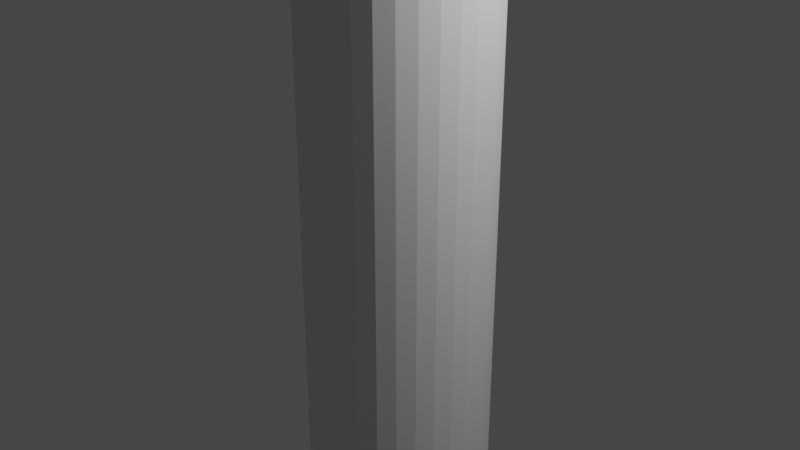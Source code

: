 # Source: bone_tutorial_yonaoshi.blend  (saved by Blender 3.6.13; exported with 4.5.12 LTS)
import bpy
from mathutils import Matrix  # noqa: F401  (used for matrix-valued properties, if any)

bpy.ops.wm.read_factory_settings(use_empty=True)
scene = bpy.context.scene
scene.name = 'Scene'

# ---- collections
col_collection = bpy.data.collections.new('Collection'); scene.collection.children.link(col_collection)

# ---- world
world_world = bpy.data.worlds.new('World'); scene.world = world_world
world_world.use_nodes = True; world_world.node_tree.nodes.clear()
_N = world_world.node_tree.nodes; _L = world_world.node_tree.links
n0 = _N.new('ShaderNodeOutputWorld'); n0.name = 'World Output'; n0.location = (300, 300)
n1 = _N.new('ShaderNodeBackground'); n1.name = 'Background'; n1.location = (10, 300)
n1.inputs[0].default_value = (0.05088, 0.05088, 0.05088, 1.0)
_L.new(n1.outputs[0], n0.inputs[0])
n0.is_active_output = True
world_world.color = (0.05088, 0.05088, 0.05088)
world_world.use_sun_shadow = False
world_world.sun_shadow_jitter_overblur = 0.0

# ---- cameras
cam_camera = bpy.data.cameras.new('Camera')
cam_camera.clip_end = 100.0
cam_camera.ortho_scale = 7.314

# ---- lights
light_light = bpy.data.lights.new('Light', 'POINT')
light_light.transmission_factor = 0.0
light_light.energy = 1000.0
light_light.shadow_soft_size = 0.1
light_light.shadow_maximum_resolution = 0.006
light_light.use_absolute_resolution = True

# ---- meshes
me_cylinder = bpy.data.meshes.new('Cylinder')
me_cylinder.from_pydata([(0.0, 1.0, -1.0), (0.0, 1.0, 1.0), (0.1951, 0.9808, -1.0), (0.1951, 0.9808, 1.0), (0.3827, 0.9239, -1.0), (0.3827, 0.9239, 1.0), (0.5556, 0.8315, -1.0), (0.5556, 0.8315, 1.0), (0.7071, 0.7071, -1.0), (0.7071, 0.7071, 1.0), (0.8315, 0.5556, -1.0), (0.8315, 0.5556, 1.0), (0.9239, 0.3827, -1.0), (0.9239, 0.3827, 1.0), (0.9808, 0.1951, -1.0), (0.9808, 0.1951, 1.0), (1.0, 0.0, -1.0), (1.0, 0.0, 1.0), (0.9808, -0.1951, -1.0), (0.9808, -0.1951, 1.0), (0.9239, -0.3827, -1.0), (0.9239, -0.3827, 1.0), (0.8315, -0.5556, -1.0), (0.8315, -0.5556, 1.0), (0.7071, -0.7071, -1.0), (0.7071, -0.7071, 1.0), (0.5556, -0.8315, -1.0), (0.5556, -0.8315, 1.0), (0.3827, -0.9239, -1.0), (0.3827, -0.9239, 1.0), (0.1951, -0.9808, -1.0), (0.1951, -0.9808, 1.0), (0.0, -1.0, -1.0), (0.0, -1.0, 1.0), (-0.1951, -0.9808, -1.0), (-0.1951, -0.9808, 1.0), (-0.3827, -0.9239, -1.0), (-0.3827, -0.9239, 1.0), (-0.5556, -0.8315, -1.0), (-0.5556, -0.8315, 1.0), (-0.7071, -0.7071, -1.0), (-0.7071, -0.7071, 1.0), (-0.8315, -0.5556, -1.0), (-0.8315, -0.5556, 1.0), (-0.9239, -0.3827, -1.0), (-0.9239, -0.3827, 1.0), (-0.9808, -0.1951, -1.0), (-0.9808, -0.1951, 1.0), (-1.0, 0.0, -1.0), (-1.0, 0.0, 1.0), (-0.9808, 0.1951, -1.0), (-0.9808, 0.1951, 1.0), (-0.9239, 0.3827, -1.0), (-0.9239, 0.3827, 1.0), (-0.8315, 0.5556, -1.0), (-0.8315, 0.5556, 1.0), (-0.7071, 0.7071, -1.0), (-0.7071, 0.7071, 1.0), (-0.5556, 0.8315, -1.0), (-0.5556, 0.8315, 1.0), (-0.3827, 0.9239, -1.0), (-0.3827, 0.9239, 1.0), (-0.1951, 0.9808, -1.0), (-0.1951, 0.9808, 1.0), (0.0, 1.0, -0.8182), (0.0, 1.0, -0.6364), (0.0, 1.0, -0.4545), (0.0, 1.0, -0.2727), (0.0, 1.0, -0.09091), (0.0, 1.0, 0.09091), (0.0, 1.0, 0.2727), (0.0, 1.0, 0.4545), (0.0, 1.0, 0.6364), (0.0, 1.0, 0.8182), (0.1951, 0.9808, 0.8182), (0.1951, 0.9808, 0.6364), (0.1951, 0.9808, 0.4545), (0.1951, 0.9808, 0.2727), (0.1951, 0.9808, 0.09091), (0.1951, 0.9808, -0.09091), (0.1951, 0.9808, -0.2727), (0.1951, 0.9808, -0.4545), (0.1951, 0.9808, -0.6364), (0.1951, 0.9808, -0.8182), (0.3827, 0.9239, 0.8182), (0.3827, 0.9239, 0.6364), (0.3827, 0.9239, 0.4545), (0.3827, 0.9239, 0.2727), (0.3827, 0.9239, 0.09091), (0.3827, 0.9239, -0.09091), (0.3827, 0.9239, -0.2727), (0.3827, 0.9239, -0.4545), (0.3827, 0.9239, -0.6364), (0.3827, 0.9239, -0.8182), (0.5556, 0.8315, 0.8182), (0.5556, 0.8315, 0.6364), (0.5556, 0.8315, 0.4545), (0.5556, 0.8315, 0.2727), (0.5556, 0.8315, 0.09091), (0.5556, 0.8315, -0.09091), (0.5556, 0.8315, -0.2727), (0.5556, 0.8315, -0.4545), (0.5556, 0.8315, -0.6364), (0.5556, 0.8315, -0.8182), (0.7071, 0.7071, 0.8182), (0.7071, 0.7071, 0.6364), (0.7071, 0.7071, 0.4545), (0.7071, 0.7071, 0.2727), (0.7071, 0.7071, 0.09091), (0.7071, 0.7071, -0.09091), (0.7071, 0.7071, -0.2727), (0.7071, 0.7071, -0.4545), (0.7071, 0.7071, -0.6364), (0.7071, 0.7071, -0.8182), (0.8315, 0.5556, 0.8182), (0.8315, 0.5556, 0.6364), (0.8315, 0.5556, 0.4545), (0.8315, 0.5556, 0.2727), (0.8315, 0.5556, 0.09091), (0.8315, 0.5556, -0.09091), (0.8315, 0.5556, -0.2727), (0.8315, 0.5556, -0.4545), (0.8315, 0.5556, -0.6364), (0.8315, 0.5556, -0.8182), (0.9239, 0.3827, 0.8182), (0.9239, 0.3827, 0.6364), (0.9239, 0.3827, 0.4545), (0.9239, 0.3827, 0.2727), (0.9239, 0.3827, 0.09091), (0.9239, 0.3827, -0.09091), (0.9239, 0.3827, -0.2727), (0.9239, 0.3827, -0.4545), (0.9239, 0.3827, -0.6364), (0.9239, 0.3827, -0.8182), (0.9808, 0.1951, 0.8182), (0.9808, 0.1951, 0.6364), (0.9808, 0.1951, 0.4545), (0.9808, 0.1951, 0.2727), (0.9808, 0.1951, 0.09091), (0.9808, 0.1951, -0.09091), (0.9808, 0.1951, -0.2727), (0.9808, 0.1951, -0.4545), (0.9808, 0.1951, -0.6364), (0.9808, 0.1951, -0.8182), (1.0, 0.0, 0.8182), (1.0, 0.0, 0.6364), (1.0, 0.0, 0.4545), (1.0, 0.0, 0.2727), (1.0, 0.0, 0.09091), (1.0, 0.0, -0.09091), (1.0, 0.0, -0.2727), (1.0, 0.0, -0.4545), (1.0, 0.0, -0.6364), (1.0, 0.0, -0.8182), (0.9808, -0.1951, 0.8182), (0.9808, -0.1951, 0.6364), (0.9808, -0.1951, 0.4545), (0.9808, -0.1951, 0.2727), (0.9808, -0.1951, 0.09091), (0.9808, -0.1951, -0.09091), (0.9808, -0.1951, -0.2727), (0.9808, -0.1951, -0.4545), (0.9808, -0.1951, -0.6364), (0.9808, -0.1951, -0.8182), (0.9239, -0.3827, 0.8182), (0.9239, -0.3827, 0.6364), (0.9239, -0.3827, 0.4545), (0.9239, -0.3827, 0.2727), (0.9239, -0.3827, 0.09091), (0.9239, -0.3827, -0.09091), (0.9239, -0.3827, -0.2727), (0.9239, -0.3827, -0.4545), (0.9239, -0.3827, -0.6364), (0.9239, -0.3827, -0.8182), (0.8315, -0.5556, 0.8182), (0.8315, -0.5556, 0.6364), (0.8315, -0.5556, 0.4545), (0.8315, -0.5556, 0.2727), (0.8315, -0.5556, 0.09091), (0.8315, -0.5556, -0.09091), (0.8315, -0.5556, -0.2727), (0.8315, -0.5556, -0.4545), (0.8315, -0.5556, -0.6364), (0.8315, -0.5556, -0.8182), (0.7071, -0.7071, 0.8182), (0.7071, -0.7071, 0.6364), (0.7071, -0.7071, 0.4545), (0.7071, -0.7071, 0.2727), (0.7071, -0.7071, 0.09091), (0.7071, -0.7071, -0.09091), (0.7071, -0.7071, -0.2727), (0.7071, -0.7071, -0.4545), (0.7071, -0.7071, -0.6364), (0.7071, -0.7071, -0.8182), (0.5556, -0.8315, 0.8182), (0.5556, -0.8315, 0.6364), (0.5556, -0.8315, 0.4545), (0.5556, -0.8315, 0.2727), (0.5556, -0.8315, 0.09091), (0.5556, -0.8315, -0.09091), (0.5556, -0.8315, -0.2727), (0.5556, -0.8315, -0.4545), (0.5556, -0.8315, -0.6364), (0.5556, -0.8315, -0.8182), (0.3827, -0.9239, 0.8182), (0.3827, -0.9239, 0.6364), (0.3827, -0.9239, 0.4545), (0.3827, -0.9239, 0.2727), (0.3827, -0.9239, 0.09091), (0.3827, -0.9239, -0.09091), (0.3827, -0.9239, -0.2727), (0.3827, -0.9239, -0.4545), (0.3827, -0.9239, -0.6364), (0.3827, -0.9239, -0.8182), (0.1951, -0.9808, 0.8182), (0.1951, -0.9808, 0.6364), (0.1951, -0.9808, 0.4545), (0.1951, -0.9808, 0.2727), (0.1951, -0.9808, 0.09091), (0.1951, -0.9808, -0.09091), (0.1951, -0.9808, -0.2727), (0.1951, -0.9808, -0.4545), (0.1951, -0.9808, -0.6364), (0.1951, -0.9808, -0.8182), (0.0, -1.0, 0.8182), (0.0, -1.0, 0.6364), (0.0, -1.0, 0.4545), (0.0, -1.0, 0.2727), (0.0, -1.0, 0.09091), (0.0, -1.0, -0.09091), (0.0, -1.0, -0.2727), (0.0, -1.0, -0.4545), (0.0, -1.0, -0.6364), (0.0, -1.0, -0.8182), (-0.1951, -0.9808, 0.8182), (-0.1951, -0.9808, 0.6364), (-0.1951, -0.9808, 0.4545), (-0.1951, -0.9808, 0.2727), (-0.1951, -0.9808, 0.09091), (-0.1951, -0.9808, -0.09091), (-0.1951, -0.9808, -0.2727), (-0.1951, -0.9808, -0.4545), (-0.1951, -0.9808, -0.6364), (-0.1951, -0.9808, -0.8182), (-0.3827, -0.9239, 0.8182), (-0.3827, -0.9239, 0.6364), (-0.3827, -0.9239, 0.4545), (-0.3827, -0.9239, 0.2727), (-0.3827, -0.9239, 0.09091), (-0.3827, -0.9239, -0.09091), (-0.3827, -0.9239, -0.2727), (-0.3827, -0.9239, -0.4545), (-0.3827, -0.9239, -0.6364), (-0.3827, -0.9239, -0.8182), (-0.5556, -0.8315, 0.8182), (-0.5556, -0.8315, 0.6364), (-0.5556, -0.8315, 0.4545), (-0.5556, -0.8315, 0.2727), (-0.5556, -0.8315, 0.09091), (-0.5556, -0.8315, -0.09091), (-0.5556, -0.8315, -0.2727), (-0.5556, -0.8315, -0.4545), (-0.5556, -0.8315, -0.6364), (-0.5556, -0.8315, -0.8182), (-0.7071, -0.7071, 0.8182), (-0.7071, -0.7071, 0.6364), (-0.7071, -0.7071, 0.4545), (-0.7071, -0.7071, 0.2727), (-0.7071, -0.7071, 0.09091), (-0.7071, -0.7071, -0.09091), (-0.7071, -0.7071, -0.2727), (-0.7071, -0.7071, -0.4545), (-0.7071, -0.7071, -0.6364), (-0.7071, -0.7071, -0.8182), (-0.8315, -0.5556, 0.8182), (-0.8315, -0.5556, 0.6364), (-0.8315, -0.5556, 0.4545), (-0.8315, -0.5556, 0.2727), (-0.8315, -0.5556, 0.09091), (-0.8315, -0.5556, -0.09091), (-0.8315, -0.5556, -0.2727), (-0.8315, -0.5556, -0.4545), (-0.8315, -0.5556, -0.6364), (-0.8315, -0.5556, -0.8182), (-0.9239, -0.3827, 0.8182), (-0.9239, -0.3827, 0.6364), (-0.9239, -0.3827, 0.4545), (-0.9239, -0.3827, 0.2727), (-0.9239, -0.3827, 0.09091), (-0.9239, -0.3827, -0.09091), (-0.9239, -0.3827, -0.2727), (-0.9239, -0.3827, -0.4545), (-0.9239, -0.3827, -0.6364), (-0.9239, -0.3827, -0.8182), (-0.9808, -0.1951, 0.8182), (-0.9808, -0.1951, 0.6364), (-0.9808, -0.1951, 0.4545), (-0.9808, -0.1951, 0.2727), (-0.9808, -0.1951, 0.09091), (-0.9808, -0.1951, -0.09091), (-0.9808, -0.1951, -0.2727), (-0.9808, -0.1951, -0.4545), (-0.9808, -0.1951, -0.6364), (-0.9808, -0.1951, -0.8182), (-1.0, 0.0, 0.8182), (-1.0, 0.0, 0.6364), (-1.0, 0.0, 0.4545), (-1.0, 0.0, 0.2727), (-1.0, 0.0, 0.09091), (-1.0, 0.0, -0.09091), (-1.0, 0.0, -0.2727), (-1.0, 0.0, -0.4545), (-1.0, 0.0, -0.6364), (-1.0, 0.0, -0.8182), (-0.9808, 0.1951, 0.8182), (-0.9808, 0.1951, 0.6364), (-0.9808, 0.1951, 0.4545), (-0.9808, 0.1951, 0.2727), (-0.9808, 0.1951, 0.09091), (-0.9808, 0.1951, -0.09091), (-0.9808, 0.1951, -0.2727), (-0.9808, 0.1951, -0.4545), (-0.9808, 0.1951, -0.6364), (-0.9808, 0.1951, -0.8182), (-0.9239, 0.3827, 0.8182), (-0.9239, 0.3827, 0.6364), (-0.9239, 0.3827, 0.4545), (-0.9239, 0.3827, 0.2727), (-0.9239, 0.3827, 0.09091), (-0.9239, 0.3827, -0.09091), (-0.9239, 0.3827, -0.2727), (-0.9239, 0.3827, -0.4545), (-0.9239, 0.3827, -0.6364), (-0.9239, 0.3827, -0.8182), (-0.8315, 0.5556, 0.8182), (-0.8315, 0.5556, 0.6364), (-0.8315, 0.5556, 0.4545), (-0.8315, 0.5556, 0.2727), (-0.8315, 0.5556, 0.09091), (-0.8315, 0.5556, -0.09091), (-0.8315, 0.5556, -0.2727), (-0.8315, 0.5556, -0.4545), (-0.8315, 0.5556, -0.6364), (-0.8315, 0.5556, -0.8182), (-0.7071, 0.7071, 0.8182), (-0.7071, 0.7071, 0.6364), (-0.7071, 0.7071, 0.4545), (-0.7071, 0.7071, 0.2727), (-0.7071, 0.7071, 0.09091), (-0.7071, 0.7071, -0.09091), (-0.7071, 0.7071, -0.2727), (-0.7071, 0.7071, -0.4545), (-0.7071, 0.7071, -0.6364), (-0.7071, 0.7071, -0.8182), (-0.5556, 0.8315, 0.8182), (-0.5556, 0.8315, 0.6364), (-0.5556, 0.8315, 0.4545), (-0.5556, 0.8315, 0.2727), (-0.5556, 0.8315, 0.09091), (-0.5556, 0.8315, -0.09091), (-0.5556, 0.8315, -0.2727), (-0.5556, 0.8315, -0.4545), (-0.5556, 0.8315, -0.6364), (-0.5556, 0.8315, -0.8182), (-0.3827, 0.9239, 0.8182), (-0.3827, 0.9239, 0.6364), (-0.3827, 0.9239, 0.4545), (-0.3827, 0.9239, 0.2727), (-0.3827, 0.9239, 0.09091), (-0.3827, 0.9239, -0.09091), (-0.3827, 0.9239, -0.2727), (-0.3827, 0.9239, -0.4545), (-0.3827, 0.9239, -0.6364), (-0.3827, 0.9239, -0.8182), (-0.1951, 0.9808, 0.8182), (-0.1951, 0.9808, 0.6364), (-0.1951, 0.9808, 0.4545), (-0.1951, 0.9808, 0.2727), (-0.1951, 0.9808, 0.09091), (-0.1951, 0.9808, -0.09091), (-0.1951, 0.9808, -0.2727), (-0.1951, 0.9808, -0.4545), (-0.1951, 0.9808, -0.6364), (-0.1951, 0.9808, -0.8182)], [], [(73, 1, 3, 74), (74, 3, 5, 84), (84, 5, 7, 94), (94, 7, 9, 104), (104, 9, 11, 114), (114, 11, 13, 124), (124, 13, 15, 134), (134, 15, 17, 144), (144, 17, 19, 154), (154, 19, 21, 164), (164, 21, 23, 174), (174, 23, 25, 184), (184, 25, 27, 194), (194, 27, 29, 204), (204, 29, 31, 214), (214, 31, 33, 224), (224, 33, 35, 234), (234, 35, 37, 244), (244, 37, 39, 254), (254, 39, 41, 264), (264, 41, 43, 274), (274, 43, 45, 284), (284, 45, 47, 294), (294, 47, 49, 304), (304, 49, 51, 314), (314, 51, 53, 324), (324, 53, 55, 334), (334, 55, 57, 344), (344, 57, 59, 354), (354, 59, 61, 364), (3, 1, 63, 61, 59, 57, 55, 53, 51, 49, 47, 45, 43, 41, 39, 37, 35, 33, 31, 29, 27, 25, 23, 21, 19, 17, 15, 13, 11, 9, 7, 5), (364, 61, 63, 374), (374, 63, 1, 73), (0, 2, 4, 6, 8, 10, 12, 14, 16, 18, 20, 22, 24, 26, 28, 30, 32, 34, 36, 38, 40, 42, 44, 46, 48, 50, 52, 54, 56, 58, 60, 62), (62, 383, 64, 0), (383, 382, 65, 64), (382, 381, 66, 65), (381, 380, 67, 66), (380, 379, 68, 67), (379, 378, 69, 68), (378, 377, 70, 69), (377, 376, 71, 70), (376, 375, 72, 71), (375, 374, 73, 72), (60, 373, 383, 62), (373, 372, 382, 383), (372, 371, 381, 382), (371, 370, 380, 381), (370, 369, 379, 380), (369, 368, 378, 379), (368, 367, 377, 378), (367, 366, 376, 377), (366, 365, 375, 376), (365, 364, 374, 375), (58, 363, 373, 60), (363, 362, 372, 373), (362, 361, 371, 372), (361, 360, 370, 371), (360, 359, 369, 370), (359, 358, 368, 369), (358, 357, 367, 368), (357, 356, 366, 367), (356, 355, 365, 366), (355, 354, 364, 365), (56, 353, 363, 58), (353, 352, 362, 363), (352, 351, 361, 362), (351, 350, 360, 361), (350, 349, 359, 360), (349, 348, 358, 359), (348, 347, 357, 358), (347, 346, 356, 357), (346, 345, 355, 356), (345, 344, 354, 355), (54, 343, 353, 56), (343, 342, 352, 353), (342, 341, 351, 352), (341, 340, 350, 351), (340, 339, 349, 350), (339, 338, 348, 349), (338, 337, 347, 348), (337, 336, 346, 347), (336, 335, 345, 346), (335, 334, 344, 345), (52, 333, 343, 54), (333, 332, 342, 343), (332, 331, 341, 342), (331, 330, 340, 341), (330, 329, 339, 340), (329, 328, 338, 339), (328, 327, 337, 338), (327, 326, 336, 337), (326, 325, 335, 336), (325, 324, 334, 335), (50, 323, 333, 52), (323, 322, 332, 333), (322, 321, 331, 332), (321, 320, 330, 331), (320, 319, 329, 330), (319, 318, 328, 329), (318, 317, 327, 328), (317, 316, 326, 327), (316, 315, 325, 326), (315, 314, 324, 325), (48, 313, 323, 50), (313, 312, 322, 323), (312, 311, 321, 322), (311, 310, 320, 321), (310, 309, 319, 320), (309, 308, 318, 319), (308, 307, 317, 318), (307, 306, 316, 317), (306, 305, 315, 316), (305, 304, 314, 315), (46, 303, 313, 48), (303, 302, 312, 313), (302, 301, 311, 312), (301, 300, 310, 311), (300, 299, 309, 310), (299, 298, 308, 309), (298, 297, 307, 308), (297, 296, 306, 307), (296, 295, 305, 306), (295, 294, 304, 305), (44, 293, 303, 46), (293, 292, 302, 303), (292, 291, 301, 302), (291, 290, 300, 301), (290, 289, 299, 300), (289, 288, 298, 299), (288, 287, 297, 298), (287, 286, 296, 297), (286, 285, 295, 296), (285, 284, 294, 295), (42, 283, 293, 44), (283, 282, 292, 293), (282, 281, 291, 292), (281, 280, 290, 291), (280, 279, 289, 290), (279, 278, 288, 289), (278, 277, 287, 288), (277, 276, 286, 287), (276, 275, 285, 286), (275, 274, 284, 285), (40, 273, 283, 42), (273, 272, 282, 283), (272, 271, 281, 282), (271, 270, 280, 281), (270, 269, 279, 280), (269, 268, 278, 279), (268, 267, 277, 278), (267, 266, 276, 277), (266, 265, 275, 276), (265, 264, 274, 275), (38, 263, 273, 40), (263, 262, 272, 273), (262, 261, 271, 272), (261, 260, 270, 271), (260, 259, 269, 270), (259, 258, 268, 269), (258, 257, 267, 268), (257, 256, 266, 267), (256, 255, 265, 266), (255, 254, 264, 265), (36, 253, 263, 38), (253, 252, 262, 263), (252, 251, 261, 262), (251, 250, 260, 261), (250, 249, 259, 260), (249, 248, 258, 259), (248, 247, 257, 258), (247, 246, 256, 257), (246, 245, 255, 256), (245, 244, 254, 255), (34, 243, 253, 36), (243, 242, 252, 253), (242, 241, 251, 252), (241, 240, 250, 251), (240, 239, 249, 250), (239, 238, 248, 249), (238, 237, 247, 248), (237, 236, 246, 247), (236, 235, 245, 246), (235, 234, 244, 245), (32, 233, 243, 34), (233, 232, 242, 243), (232, 231, 241, 242), (231, 230, 240, 241), (230, 229, 239, 240), (229, 228, 238, 239), (228, 227, 237, 238), (227, 226, 236, 237), (226, 225, 235, 236), (225, 224, 234, 235), (30, 223, 233, 32), (223, 222, 232, 233), (222, 221, 231, 232), (221, 220, 230, 231), (220, 219, 229, 230), (219, 218, 228, 229), (218, 217, 227, 228), (217, 216, 226, 227), (216, 215, 225, 226), (215, 214, 224, 225), (28, 213, 223, 30), (213, 212, 222, 223), (212, 211, 221, 222), (211, 210, 220, 221), (210, 209, 219, 220), (209, 208, 218, 219), (208, 207, 217, 218), (207, 206, 216, 217), (206, 205, 215, 216), (205, 204, 214, 215), (26, 203, 213, 28), (203, 202, 212, 213), (202, 201, 211, 212), (201, 200, 210, 211), (200, 199, 209, 210), (199, 198, 208, 209), (198, 197, 207, 208), (197, 196, 206, 207), (196, 195, 205, 206), (195, 194, 204, 205), (24, 193, 203, 26), (193, 192, 202, 203), (192, 191, 201, 202), (191, 190, 200, 201), (190, 189, 199, 200), (189, 188, 198, 199), (188, 187, 197, 198), (187, 186, 196, 197), (186, 185, 195, 196), (185, 184, 194, 195), (22, 183, 193, 24), (183, 182, 192, 193), (182, 181, 191, 192), (181, 180, 190, 191), (180, 179, 189, 190), (179, 178, 188, 189), (178, 177, 187, 188), (177, 176, 186, 187), (176, 175, 185, 186), (175, 174, 184, 185), (20, 173, 183, 22), (173, 172, 182, 183), (172, 171, 181, 182), (171, 170, 180, 181), (170, 169, 179, 180), (169, 168, 178, 179), (168, 167, 177, 178), (167, 166, 176, 177), (166, 165, 175, 176), (165, 164, 174, 175), (18, 163, 173, 20), (163, 162, 172, 173), (162, 161, 171, 172), (161, 160, 170, 171), (160, 159, 169, 170), (159, 158, 168, 169), (158, 157, 167, 168), (157, 156, 166, 167), (156, 155, 165, 166), (155, 154, 164, 165), (16, 153, 163, 18), (153, 152, 162, 163), (152, 151, 161, 162), (151, 150, 160, 161), (150, 149, 159, 160), (149, 148, 158, 159), (148, 147, 157, 158), (147, 146, 156, 157), (146, 145, 155, 156), (145, 144, 154, 155), (14, 143, 153, 16), (143, 142, 152, 153), (142, 141, 151, 152), (141, 140, 150, 151), (140, 139, 149, 150), (139, 138, 148, 149), (138, 137, 147, 148), (137, 136, 146, 147), (136, 135, 145, 146), (135, 134, 144, 145), (12, 133, 143, 14), (133, 132, 142, 143), (132, 131, 141, 142), (131, 130, 140, 141), (130, 129, 139, 140), (129, 128, 138, 139), (128, 127, 137, 138), (127, 126, 136, 137), (126, 125, 135, 136), (125, 124, 134, 135), (10, 123, 133, 12), (123, 122, 132, 133), (122, 121, 131, 132), (121, 120, 130, 131), (120, 119, 129, 130), (119, 118, 128, 129), (118, 117, 127, 128), (117, 116, 126, 127), (116, 115, 125, 126), (115, 114, 124, 125), (8, 113, 123, 10), (113, 112, 122, 123), (112, 111, 121, 122), (111, 110, 120, 121), (110, 109, 119, 120), (109, 108, 118, 119), (108, 107, 117, 118), (107, 106, 116, 117), (106, 105, 115, 116), (105, 104, 114, 115), (6, 103, 113, 8), (103, 102, 112, 113), (102, 101, 111, 112), (101, 100, 110, 111), (100, 99, 109, 110), (99, 98, 108, 109), (98, 97, 107, 108), (97, 96, 106, 107), (96, 95, 105, 106), (95, 94, 104, 105), (4, 93, 103, 6), (93, 92, 102, 103), (92, 91, 101, 102), (91, 90, 100, 101), (90, 89, 99, 100), (89, 88, 98, 99), (88, 87, 97, 98), (87, 86, 96, 97), (86, 85, 95, 96), (85, 84, 94, 95), (2, 83, 93, 4), (83, 82, 92, 93), (82, 81, 91, 92), (81, 80, 90, 91), (80, 79, 89, 90), (79, 78, 88, 89), (78, 77, 87, 88), (77, 76, 86, 87), (76, 75, 85, 86), (75, 74, 84, 85), (0, 64, 83, 2), (64, 65, 82, 83), (65, 66, 81, 82), (66, 67, 80, 81), (67, 68, 79, 80), (68, 69, 78, 79), (69, 70, 77, 78), (70, 71, 76, 77), (71, 72, 75, 76), (72, 73, 74, 75)])
_uv = me_cylinder.uv_layers.new(name='UVMap')
_uv.uv.foreach_set('vector', [1.0, 0.9545, 1.0, 1.0, 0.9688, 1.0, 0.9688, 0.9545, 0.9688, 0.9545, 0.9688, 1.0, 0.9375, 1.0, 0.9375, 0.9545, 0.9375, 0.9545, 0.9375, 1.0, 0.9062, 1.0, 0.9062, 0.9545, 0.9062, 0.9545, 0.9062, 1.0, 0.875, 1.0, 0.875, 0.9545, 0.875, 0.9545, 0.875, 1.0, 0.8438, 1.0, 0.8438, 0.9545, 0.8438, 0.9545, 0.8438, 1.0, 0.8125, 1.0, 0.8125, 0.9545, 0.8125, 0.9545, 0.8125, 1.0, 0.7812, 1.0, 0.7812, 0.9545, 0.7812, 0.9545, 0.7812, 1.0, 0.75, 1.0, 0.75, 0.9545, 0.75, 0.9545, 0.75, 1.0, 0.7188, 1.0, 0.7188, 0.9545, 0.7188, 0.9545, 0.7188, 1.0, 0.6875, 1.0, 0.6875, 0.9545, 0.6875, 0.9545, 0.6875, 1.0, 0.6562, 1.0, 0.6562, 0.9545, 0.6562, 0.9545, 0.6562, 1.0, 0.625, 1.0, 0.625, 0.9545, 0.625, 0.9545, 0.625, 1.0, 0.5938, 1.0, 0.5937, 0.9545, 0.5937, 0.9545, 0.5938, 1.0, 0.5625, 1.0, 0.5625, 0.9545, 0.5625, 0.9545, 0.5625, 1.0, 0.5312, 1.0, 0.5312, 0.9545, 0.5312, 0.9545, 0.5312, 1.0, 0.5, 1.0, 0.5, 0.9545, 0.5, 0.9545, 0.5, 1.0, 0.4688, 1.0, 0.4687, 0.9545, 0.4687, 0.9545, 0.4688, 1.0, 0.4375, 1.0, 0.4375, 0.9545, 0.4375, 0.9545, 0.4375, 1.0, 0.4062, 1.0, 0.4062, 0.9545, 0.4062, 0.9545, 0.4062, 1.0, 0.375, 1.0, 0.375, 0.9545, 0.375, 0.9545, 0.375, 1.0, 0.3438, 1.0, 0.3438, 0.9545, 0.3438, 0.9545, 0.3438, 1.0, 0.3125, 1.0, 0.3125, 0.9545, 0.3125, 0.9545, 0.3125, 1.0, 0.2812, 1.0, 0.2812, 0.9545, 0.2812, 0.9545, 0.2812, 1.0, 0.25, 1.0, 0.25, 0.9545, 0.25, 0.9545, 0.25, 1.0, 0.2188, 1.0, 0.2187, 0.9545, 0.2187, 0.9545, 0.2188, 1.0, 0.1875, 1.0, 0.1875, 0.9545, 0.1875, 0.9545, 0.1875, 1.0, 0.1562, 1.0, 0.1562, 0.9545, 0.1562, 0.9545, 0.1562, 1.0, 0.125, 1.0, 0.125, 0.9545, 0.125, 0.9545, 0.125, 1.0, 0.09375, 1.0, 0.09375, 0.9545, 0.09375, 0.9545, 0.09375, 1.0, 0.0625, 1.0, 0.0625, 0.9545, 0.2968, 0.4854, 0.25, 0.49, 0.2032, 0.4854, 0.1582, 0.4717, 0.1167, 0.4496, 0.08029, 0.4197, 0.05045, 0.3833, 0.02827, 0.3418, 0.01461, 0.2968, 0.01, 0.25, 0.01461, 0.2032, 0.02827, 0.1582, 0.05045, 0.1167, 0.08029, 0.08029, 0.1167, 0.05045, 0.1582, 0.02827, 0.2032, 0.01461, 0.25, 0.01, 0.2968, 0.01461, 0.3418, 0.02827, 0.3833, 0.05045, 0.4197, 0.08029, 0.4496, 0.1167, 0.4717, 0.1582, 0.4854, 0.2032, 0.49, 0.25, 0.4854, 0.2968, 0.4717, 0.3418, 0.4496, 0.3833, 0.4197, 0.4197, 0.3833, 0.4496, 0.3418, 0.4717, 0.0625, 0.9545, 0.0625, 1.0, 0.03125, 1.0, 0.03125, 0.9545, 0.03125, 0.9545, 0.03125, 1.0, 0.0, 1.0, 0.0, 0.9545, 0.75, 0.49, 0.7968, 0.4854, 0.8418, 0.4717, 0.8833, 0.4496, 0.9197, 0.4197, 0.9496, 0.3833, 0.9717, 0.3418, 0.9854, 0.2968, 0.99, 0.25, 0.9854, 0.2032, 0.9717, 0.1582, 0.9496, 0.1167, 0.9197, 0.08029, 0.8833, 0.05045, 0.8418, 0.02827, 0.7968, 0.01461, 0.75, 0.01, 0.7032, 0.01461, 0.6582, 0.02827, 0.6167, 0.05045, 0.5803, 0.08029, 0.5504, 0.1167, 0.5283, 0.1582, 0.5146, 0.2032, 0.51, 0.25, 0.5146, 0.2968, 0.5283, 0.3418, 0.5504, 0.3833, 0.5803, 0.4197, 0.6167, 0.4496, 0.6582, 0.4717, 0.7032, 0.4854, 0.03125, 0.5, 0.03125, 0.5455, 0.0, 0.5455, 0.0, 0.5, 0.03125, 0.5455, 0.03125, 0.5909, 0.0, 0.5909, 0.0, 0.5455, 0.03125, 0.5909, 0.03125, 0.6364, 0.0, 0.6364, 0.0, 0.5909, 0.03125, 0.6364, 0.03125, 0.6818, 0.0, 0.6818, 0.0, 0.6364, 0.03125, 0.6818, 0.03125, 0.7273, 0.0, 0.7273, 0.0, 0.6818, 0.03125, 0.7273, 0.03125, 0.7727, 0.0, 0.7727, 0.0, 0.7273, 0.03125, 0.7727, 0.03125, 0.8182, 0.0, 0.8182, 0.0, 0.7727, 0.03125, 0.8182, 0.03125, 0.8636, 0.0, 0.8636, 0.0, 0.8182, 0.03125, 0.8636, 0.03125, 0.9091, 0.0, 0.9091, 0.0, 0.8636, 0.03125, 0.9091, 0.03125, 0.9545, 0.0, 0.9545, 0.0, 0.9091, 0.0625, 0.5, 0.0625, 0.5455, 0.03125, 0.5455, 0.03125, 0.5, 0.0625, 0.5455, 0.0625, 0.5909, 0.03125, 0.5909, 0.03125, 0.5455, 0.0625, 0.5909, 0.0625, 0.6364, 0.03125, 0.6364, 0.03125, 0.5909, 0.0625, 0.6364, 0.0625, 0.6818, 0.03125, 0.6818, 0.03125, 0.6364, 0.0625, 0.6818, 0.0625, 0.7273, 0.03125, 0.7273, 0.03125, 0.6818, 0.0625, 0.7273, 0.0625, 0.7727, 0.03125, 0.7727, 0.03125, 0.7273, 0.0625, 0.7727, 0.0625, 0.8182, 0.03125, 0.8182, 0.03125, 0.7727, 0.0625, 0.8182, 0.0625, 0.8636, 0.03125, 0.8636, 0.03125, 0.8182, 0.0625, 0.8636, 0.0625, 0.9091, 0.03125, 0.9091, 0.03125, 0.8636, 0.0625, 0.9091, 0.0625, 0.9545, 0.03125, 0.9545, 0.03125, 0.9091, 0.09375, 0.5, 0.09375, 0.5455, 0.0625, 0.5455, 0.0625, 0.5, 0.09375, 0.5455, 0.09375, 0.5909, 0.0625, 0.5909, 0.0625, 0.5455, 0.09375, 0.5909, 0.09375, 0.6364, 0.0625, 0.6364, 0.0625, 0.5909, 0.09375, 0.6364, 0.09375, 0.6818, 0.0625, 0.6818, 0.0625, 0.6364, 0.09375, 0.6818, 0.09375, 0.7273, 0.0625, 0.7273, 0.0625, 0.6818, 0.09375, 0.7273, 0.09375, 0.7727, 0.0625, 0.7727, 0.0625, 0.7273, 0.09375, 0.7727, 0.09375, 0.8182, 0.0625, 0.8182, 0.0625, 0.7727, 0.09375, 0.8182, 0.09375, 0.8636, 0.0625, 0.8636, 0.0625, 0.8182, 0.09375, 0.8636, 0.09375, 0.9091, 0.0625, 0.9091, 0.0625, 0.8636, 0.09375, 0.9091, 0.09375, 0.9545, 0.0625, 0.9545, 0.0625, 0.9091, 0.125, 0.5, 0.125, 0.5455, 0.09375, 0.5455, 0.09375, 0.5, 0.125, 0.5455, 0.125, 0.5909, 0.09375, 0.5909, 0.09375, 0.5455, 0.125, 0.5909, 0.125, 0.6364, 0.09375, 0.6364, 0.09375, 0.5909, 0.125, 0.6364, 0.125, 0.6818, 0.09375, 0.6818, 0.09375, 0.6364, 0.125, 0.6818, 0.125, 0.7273, 0.09375, 0.7273, 0.09375, 0.6818, 0.125, 0.7273, 0.125, 0.7727, 0.09375, 0.7727, 0.09375, 0.7273, 0.125, 0.7727, 0.125, 0.8182, 0.09375, 0.8182, 0.09375, 0.7727, 0.125, 0.8182, 0.125, 0.8636, 0.09375, 0.8636, 0.09375, 0.8182, 0.125, 0.8636, 0.125, 0.9091, 0.09375, 0.9091, 0.09375, 0.8636, 0.125, 0.9091, 0.125, 0.9545, 0.09375, 0.9545, 0.09375, 0.9091, 0.1562, 0.5, 0.1562, 0.5455, 0.125, 0.5455, 0.125, 0.5, 0.1562, 0.5455, 0.1562, 0.5909, 0.125, 0.5909, 0.125, 0.5455, 0.1562, 0.5909, 0.1562, 0.6364, 0.125, 0.6364, 0.125, 0.5909, 0.1562, 0.6364, 0.1562, 0.6818, 0.125, 0.6818, 0.125, 0.6364, 0.1562, 0.6818, 0.1562, 0.7273, 0.125, 0.7273, 0.125, 0.6818, 0.1562, 0.7273, 0.1562, 0.7727, 0.125, 0.7727, 0.125, 0.7273, 0.1562, 0.7727, 0.1562, 0.8182, 0.125, 0.8182, 0.125, 0.7727, 0.1562, 0.8182, 0.1562, 0.8636, 0.125, 0.8636, 0.125, 0.8182, 0.1562, 0.8636, 0.1562, 0.9091, 0.125, 0.9091, 0.125, 0.8636, 0.1562, 0.9091, 0.1562, 0.9545, 0.125, 0.9545, 0.125, 0.9091, 0.1875, 0.5, 0.1875, 0.5455, 0.1562, 0.5455, 0.1562, 0.5, 0.1875, 0.5455, 0.1875, 0.5909, 0.1562, 0.5909, 0.1562, 0.5455, 0.1875, 0.5909, 0.1875, 0.6364, 0.1562, 0.6364, 0.1562, 0.5909, 0.1875, 0.6364, 0.1875, 0.6818, 0.1562, 0.6818, 0.1562, 0.6364, 0.1875, 0.6818, 0.1875, 0.7273, 0.1562, 0.7273, 0.1562, 0.6818, 0.1875, 0.7273, 0.1875, 0.7727, 0.1562, 0.7727, 0.1562, 0.7273, 0.1875, 0.7727, 0.1875, 0.8182, 0.1562, 0.8182, 0.1562, 0.7727, 0.1875, 0.8182, 0.1875, 0.8636, 0.1562, 0.8636, 0.1562, 0.8182, 0.1875, 0.8636, 0.1875, 0.9091, 0.1562, 0.9091, 0.1562, 0.8636, 0.1875, 0.9091, 0.1875, 0.9545, 0.1562, 0.9545, 0.1562, 0.9091, 0.2188, 0.5, 0.2188, 0.5455, 0.1875, 0.5455, 0.1875, 0.5, 0.2188, 0.5455, 0.2187, 0.5909, 0.1875, 0.5909, 0.1875, 0.5455, 0.2187, 0.5909, 0.2187, 0.6364, 0.1875, 0.6364, 0.1875, 0.5909, 0.2187, 0.6364, 0.2187, 0.6818, 0.1875, 0.6818, 0.1875, 0.6364, 0.2187, 0.6818, 0.2187, 0.7273, 0.1875, 0.7273, 0.1875, 0.6818, 0.2187, 0.7273, 0.2187, 0.7727, 0.1875, 0.7727, 0.1875, 0.7273, 0.2187, 0.7727, 0.2187, 0.8182, 0.1875, 0.8182, 0.1875, 0.7727, 0.2187, 0.8182, 0.2187, 0.8636, 0.1875, 0.8636, 0.1875, 0.8182, 0.2187, 0.8636, 0.2187, 0.9091, 0.1875, 0.9091, 0.1875, 0.8636, 0.2187, 0.9091, 0.2187, 0.9545, 0.1875, 0.9545, 0.1875, 0.9091, 0.25, 0.5, 0.25, 0.5455, 0.2188, 0.5455, 0.2188, 0.5, 0.25, 0.5455, 0.25, 0.5909, 0.2187, 0.5909, 0.2188, 0.5455, 0.25, 0.5909, 0.25, 0.6364, 0.2187, 0.6364, 0.2187, 0.5909, 0.25, 0.6364, 0.25, 0.6818, 0.2187, 0.6818, 0.2187, 0.6364, 0.25, 0.6818, 0.25, 0.7273, 0.2187, 0.7273, 0.2187, 0.6818, 0.25, 0.7273, 0.25, 0.7727, 0.2187, 0.7727, 0.2187, 0.7273, 0.25, 0.7727, 0.25, 0.8182, 0.2187, 0.8182, 0.2187, 0.7727, 0.25, 0.8182, 0.25, 0.8636, 0.2187, 0.8636, 0.2187, 0.8182, 0.25, 0.8636, 0.25, 0.9091, 0.2187, 0.9091, 0.2187, 0.8636, 0.25, 0.9091, 0.25, 0.9545, 0.2187, 0.9545, 0.2187, 0.9091, 0.2812, 0.5, 0.2812, 0.5455, 0.25, 0.5455, 0.25, 0.5, 0.2812, 0.5455, 0.2812, 0.5909, 0.25, 0.5909, 0.25, 0.5455, 0.2812, 0.5909, 0.2812, 0.6364, 0.25, 0.6364, 0.25, 0.5909, 0.2812, 0.6364, 0.2812, 0.6818, 0.25, 0.6818, 0.25, 0.6364, 0.2812, 0.6818, 0.2812, 0.7273, 0.25, 0.7273, 0.25, 0.6818, 0.2812, 0.7273, 0.2812, 0.7727, 0.25, 0.7727, 0.25, 0.7273, 0.2812, 0.7727, 0.2812, 0.8182, 0.25, 0.8182, 0.25, 0.7727, 0.2812, 0.8182, 0.2812, 0.8636, 0.25, 0.8636, 0.25, 0.8182, 0.2812, 0.8636, 0.2812, 0.9091, 0.25, 0.9091, 0.25, 0.8636, 0.2812, 0.9091, 0.2812, 0.9545, 0.25, 0.9545, 0.25, 0.9091, 0.3125, 0.5, 0.3125, 0.5455, 0.2812, 0.5455, 0.2812, 0.5, 0.3125, 0.5455, 0.3125, 0.5909, 0.2812, 0.5909, 0.2812, 0.5455, 0.3125, 0.5909, 0.3125, 0.6364, 0.2812, 0.6364, 0.2812, 0.5909, 0.3125, 0.6364, 0.3125, 0.6818, 0.2812, 0.6818, 0.2812, 0.6364, 0.3125, 0.6818, 0.3125, 0.7273, 0.2812, 0.7273, 0.2812, 0.6818, 0.3125, 0.7273, 0.3125, 0.7727, 0.2812, 0.7727, 0.2812, 0.7273, 0.3125, 0.7727, 0.3125, 0.8182, 0.2812, 0.8182, 0.2812, 0.7727, 0.3125, 0.8182, 0.3125, 0.8636, 0.2812, 0.8636, 0.2812, 0.8182, 0.3125, 0.8636, 0.3125, 0.9091, 0.2812, 0.9091, 0.2812, 0.8636, 0.3125, 0.9091, 0.3125, 0.9545, 0.2812, 0.9545, 0.2812, 0.9091, 0.3438, 0.5, 0.3438, 0.5455, 0.3125, 0.5455, 0.3125, 0.5, 0.3438, 0.5455, 0.3437, 0.5909, 0.3125, 0.5909, 0.3125, 0.5455, 0.3437, 0.5909, 0.3437, 0.6364, 0.3125, 0.6364, 0.3125, 0.5909, 0.3437, 0.6364, 0.3437, 0.6818, 0.3125, 0.6818, 0.3125, 0.6364, 0.3437, 0.6818, 0.3437, 0.7273, 0.3125, 0.7273, 0.3125, 0.6818, 0.3437, 0.7273, 0.3438, 0.7727, 0.3125, 0.7727, 0.3125, 0.7273, 0.3438, 0.7727, 0.3438, 0.8182, 0.3125, 0.8182, 0.3125, 0.7727, 0.3438, 0.8182, 0.3438, 0.8636, 0.3125, 0.8636, 0.3125, 0.8182, 0.3438, 0.8636, 0.3438, 0.9091, 0.3125, 0.9091, 0.3125, 0.8636, 0.3438, 0.9091, 0.3438, 0.9545, 0.3125, 0.9545, 0.3125, 0.9091, 0.375, 0.5, 0.375, 0.5455, 0.3438, 0.5455, 0.3438, 0.5, 0.375, 0.5455, 0.375, 0.5909, 0.3437, 0.5909, 0.3438, 0.5455, 0.375, 0.5909, 0.375, 0.6364, 0.3437, 0.6364, 0.3437, 0.5909, 0.375, 0.6364, 0.375, 0.6818, 0.3437, 0.6818, 0.3437, 0.6364, 0.375, 0.6818, 0.375, 0.7273, 0.3437, 0.7273, 0.3437, 0.6818, 0.375, 0.7273, 0.375, 0.7727, 0.3438, 0.7727, 0.3437, 0.7273, 0.375, 0.7727, 0.375, 0.8182, 0.3438, 0.8182, 0.3438, 0.7727, 0.375, 0.8182, 0.375, 0.8636, 0.3438, 0.8636, 0.3438, 0.8182, 0.375, 0.8636, 0.375, 0.9091, 0.3438, 0.9091, 0.3438, 0.8636, 0.375, 0.9091, 0.375, 0.9545, 0.3438, 0.9545, 0.3438, 0.9091, 0.4062, 0.5, 0.4062, 0.5455, 0.375, 0.5455, 0.375, 0.5, 0.4062, 0.5455, 0.4062, 0.5909, 0.375, 0.5909, 0.375, 0.5455, 0.4062, 0.5909, 0.4063, 0.6364, 0.375, 0.6364, 0.375, 0.5909, 0.4063, 0.6364, 0.4063, 0.6818, 0.375, 0.6818, 0.375, 0.6364, 0.4063, 0.6818, 0.4062, 0.7273, 0.375, 0.7273, 0.375, 0.6818, 0.4062, 0.7273, 0.4062, 0.7727, 0.375, 0.7727, 0.375, 0.7273, 0.4062, 0.7727, 0.4062, 0.8182, 0.375, 0.8182, 0.375, 0.7727, 0.4062, 0.8182, 0.4062, 0.8636, 0.375, 0.8636, 0.375, 0.8182, 0.4062, 0.8636, 0.4062, 0.9091, 0.375, 0.9091, 0.375, 0.8636, 0.4062, 0.9091, 0.4062, 0.9545, 0.375, 0.9545, 0.375, 0.9091, 0.4375, 0.5, 0.4375, 0.5455, 0.4062, 0.5455, 0.4062, 0.5, 0.4375, 0.5455, 0.4375, 0.5909, 0.4062, 0.5909, 0.4062, 0.5455, 0.4375, 0.5909, 0.4375, 0.6364, 0.4063, 0.6364, 0.4062, 0.5909, 0.4375, 0.6364, 0.4375, 0.6818, 0.4063, 0.6818, 0.4063, 0.6364, 0.4375, 0.6818, 0.4375, 0.7273, 0.4062, 0.7273, 0.4063, 0.6818, 0.4375, 0.7273, 0.4375, 0.7727, 0.4062, 0.7727, 0.4062, 0.7273, 0.4375, 0.7727, 0.4375, 0.8182, 0.4062, 0.8182, 0.4062, 0.7727, 0.4375, 0.8182, 0.4375, 0.8636, 0.4062, 0.8636, 0.4062, 0.8182, 0.4375, 0.8636, 0.4375, 0.9091, 0.4062, 0.9091, 0.4062, 0.8636, 0.4375, 0.9091, 0.4375, 0.9545, 0.4062, 0.9545, 0.4062, 0.9091, 0.4688, 0.5, 0.4688, 0.5455, 0.4375, 0.5455, 0.4375, 0.5, 0.4688, 0.5455, 0.4688, 0.5909, 0.4375, 0.5909, 0.4375, 0.5455, 0.4688, 0.5909, 0.4688, 0.6364, 0.4375, 0.6364, 0.4375, 0.5909, 0.4688, 0.6364, 0.4688, 0.6818, 0.4375, 0.6818, 0.4375, 0.6364, 0.4688, 0.6818, 0.4688, 0.7273, 0.4375, 0.7273, 0.4375, 0.6818, 0.4688, 0.7273, 0.4688, 0.7727, 0.4375, 0.7727, 0.4375, 0.7273, 0.4688, 0.7727, 0.4688, 0.8182, 0.4375, 0.8182, 0.4375, 0.7727, 0.4688, 0.8182, 0.4688, 0.8636, 0.4375, 0.8636, 0.4375, 0.8182, 0.4688, 0.8636, 0.4687, 0.9091, 0.4375, 0.9091, 0.4375, 0.8636, 0.4687, 0.9091, 0.4687, 0.9545, 0.4375, 0.9545, 0.4375, 0.9091, 0.5, 0.5, 0.5, 0.5455, 0.4688, 0.5455, 0.4688, 0.5, 0.5, 0.5455, 0.5, 0.5909, 0.4688, 0.5909, 0.4688, 0.5455, 0.5, 0.5909, 0.5, 0.6364, 0.4688, 0.6364, 0.4688, 0.5909, 0.5, 0.6364, 0.5, 0.6818, 0.4688, 0.6818, 0.4688, 0.6364, 0.5, 0.6818, 0.5, 0.7273, 0.4688, 0.7273, 0.4688, 0.6818, 0.5, 0.7273, 0.5, 0.7727, 0.4688, 0.7727, 0.4688, 0.7273, 0.5, 0.7727, 0.5, 0.8182, 0.4688, 0.8182, 0.4688, 0.7727, 0.5, 0.8182, 0.5, 0.8636, 0.4688, 0.8636, 0.4688, 0.8182, 0.5, 0.8636, 0.5, 0.9091, 0.4687, 0.9091, 0.4688, 0.8636, 0.5, 0.9091, 0.5, 0.9545, 0.4687, 0.9545, 0.4687, 0.9091, 0.5312, 0.5, 0.5312, 0.5455, 0.5, 0.5455, 0.5, 0.5, 0.5312, 0.5455, 0.5312, 0.5909, 0.5, 0.5909, 0.5, 0.5455, 0.5312, 0.5909, 0.5312, 0.6364, 0.5, 0.6364, 0.5, 0.5909, 0.5312, 0.6364, 0.5312, 0.6818, 0.5, 0.6818, 0.5, 0.6364, 0.5312, 0.6818, 0.5312, 0.7273, 0.5, 0.7273, 0.5, 0.6818, 0.5312, 0.7273, 0.5312, 0.7727, 0.5, 0.7727, 0.5, 0.7273, 0.5312, 0.7727, 0.5312, 0.8182, 0.5, 0.8182, 0.5, 0.7727, 0.5312, 0.8182, 0.5312, 0.8636, 0.5, 0.8636, 0.5, 0.8182, 0.5312, 0.8636, 0.5312, 0.9091, 0.5, 0.9091, 0.5, 0.8636, 0.5312, 0.9091, 0.5312, 0.9545, 0.5, 0.9545, 0.5, 0.9091, 0.5625, 0.5, 0.5625, 0.5455, 0.5312, 0.5455, 0.5312, 0.5, 0.5625, 0.5455, 0.5625, 0.5909, 0.5312, 0.5909, 0.5312, 0.5455, 0.5625, 0.5909, 0.5625, 0.6364, 0.5312, 0.6364, 0.5312, 0.5909, 0.5625, 0.6364, 0.5625, 0.6818, 0.5312, 0.6818, 0.5312, 0.6364, 0.5625, 0.6818, 0.5625, 0.7273, 0.5312, 0.7273, 0.5312, 0.6818, 0.5625, 0.7273, 0.5625, 0.7727, 0.5312, 0.7727, 0.5312, 0.7273, 0.5625, 0.7727, 0.5625, 0.8182, 0.5312, 0.8182, 0.5312, 0.7727, 0.5625, 0.8182, 0.5625, 0.8636, 0.5312, 0.8636, 0.5312, 0.8182, 0.5625, 0.8636, 0.5625, 0.9091, 0.5312, 0.9091, 0.5312, 0.8636, 0.5625, 0.9091, 0.5625, 0.9545, 0.5312, 0.9545, 0.5312, 0.9091, 0.5938, 0.5, 0.5938, 0.5455, 0.5625, 0.5455, 0.5625, 0.5, 0.5938, 0.5455, 0.5938, 0.5909, 0.5625, 0.5909, 0.5625, 0.5455, 0.5938, 0.5909, 0.5938, 0.6364, 0.5625, 0.6364, 0.5625, 0.5909, 0.5938, 0.6364, 0.5938, 0.6818, 0.5625, 0.6818, 0.5625, 0.6364, 0.5938, 0.6818, 0.5938, 0.7273, 0.5625, 0.7273, 0.5625, 0.6818, 0.5938, 0.7273, 0.5938, 0.7727, 0.5625, 0.7727, 0.5625, 0.7273, 0.5938, 0.7727, 0.5937, 0.8182, 0.5625, 0.8182, 0.5625, 0.7727, 0.5937, 0.8182, 0.5937, 0.8636, 0.5625, 0.8636, 0.5625, 0.8182, 0.5937, 0.8636, 0.5937, 0.9091, 0.5625, 0.9091, 0.5625, 0.8636, 0.5937, 0.9091, 0.5937, 0.9545, 0.5625, 0.9545, 0.5625, 0.9091, 0.625, 0.5, 0.625, 0.5455, 0.5938, 0.5455, 0.5938, 0.5, 0.625, 0.5455, 0.625, 0.5909, 0.5938, 0.5909, 0.5938, 0.5455, 0.625, 0.5909, 0.625, 0.6364, 0.5938, 0.6364, 0.5938, 0.5909, 0.625, 0.6364, 0.625, 0.6818, 0.5938, 0.6818, 0.5938, 0.6364, 0.625, 0.6818, 0.625, 0.7273, 0.5938, 0.7273, 0.5938, 0.6818, 0.625, 0.7273, 0.625, 0.7727, 0.5938, 0.7727, 0.5938, 0.7273, 0.625, 0.7727, 0.625, 0.8182, 0.5937, 0.8182, 0.5938, 0.7727, 0.625, 0.8182, 0.625, 0.8636, 0.5937, 0.8636, 0.5937, 0.8182, 0.625, 0.8636, 0.625, 0.9091, 0.5937, 0.9091, 0.5937, 0.8636, 0.625, 0.9091, 0.625, 0.9545, 0.5937, 0.9545, 0.5937, 0.9091, 0.6562, 0.5, 0.6562, 0.5455, 0.625, 0.5455, 0.625, 0.5, 0.6562, 0.5455, 0.6562, 0.5909, 0.625, 0.5909, 0.625, 0.5455, 0.6562, 0.5909, 0.6563, 0.6364, 0.625, 0.6364, 0.625, 0.5909, 0.6563, 0.6364, 0.6563, 0.6818, 0.625, 0.6818, 0.625, 0.6364, 0.6563, 0.6818, 0.6562, 0.7273, 0.625, 0.7273, 0.625, 0.6818, 0.6562, 0.7273, 0.6562, 0.7727, 0.625, 0.7727, 0.625, 0.7273, 0.6562, 0.7727, 0.6562, 0.8182, 0.625, 0.8182, 0.625, 0.7727, 0.6562, 0.8182, 0.6562, 0.8636, 0.625, 0.8636, 0.625, 0.8182, 0.6562, 0.8636, 0.6562, 0.9091, 0.625, 0.9091, 0.625, 0.8636, 0.6562, 0.9091, 0.6562, 0.9545, 0.625, 0.9545, 0.625, 0.9091, 0.6875, 0.5, 0.6875, 0.5455, 0.6562, 0.5455, 0.6562, 0.5, 0.6875, 0.5455, 0.6875, 0.5909, 0.6562, 0.5909, 0.6562, 0.5455, 0.6875, 0.5909, 0.6875, 0.6364, 0.6563, 0.6364, 0.6562, 0.5909, 0.6875, 0.6364, 0.6875, 0.6818, 0.6563, 0.6818, 0.6563, 0.6364, 0.6875, 0.6818, 0.6875, 0.7273, 0.6562, 0.7273, 0.6563, 0.6818, 0.6875, 0.7273, 0.6875, 0.7727, 0.6562, 0.7727, 0.6562, 0.7273, 0.6875, 0.7727, 0.6875, 0.8182, 0.6562, 0.8182, 0.6562, 0.7727, 0.6875, 0.8182, 0.6875, 0.8636, 0.6562, 0.8636, 0.6562, 0.8182, 0.6875, 0.8636, 0.6875, 0.9091, 0.6562, 0.9091, 0.6562, 0.8636, 0.6875, 0.9091, 0.6875, 0.9545, 0.6562, 0.9545, 0.6562, 0.9091, 0.7188, 0.5, 0.7188, 0.5455, 0.6875, 0.5455, 0.6875, 0.5, 0.7188, 0.5455, 0.7188, 0.5909, 0.6875, 0.5909, 0.6875, 0.5455, 0.7188, 0.5909, 0.7188, 0.6364, 0.6875, 0.6364, 0.6875, 0.5909, 0.7188, 0.6364, 0.7188, 0.6818, 0.6875, 0.6818, 0.6875, 0.6364, 0.7188, 0.6818, 0.7188, 0.7273, 0.6875, 0.7273, 0.6875, 0.6818, 0.7188, 0.7273, 0.7188, 0.7727, 0.6875, 0.7727, 0.6875, 0.7273, 0.7188, 0.7727, 0.7187, 0.8182, 0.6875, 0.8182, 0.6875, 0.7727, 0.7187, 0.8182, 0.7187, 0.8636, 0.6875, 0.8636, 0.6875, 0.8182, 0.7187, 0.8636, 0.7187, 0.9091, 0.6875, 0.9091, 0.6875, 0.8636, 0.7187, 0.9091, 0.7188, 0.9545, 0.6875, 0.9545, 0.6875, 0.9091, 0.75, 0.5, 0.75, 0.5455, 0.7188, 0.5455, 0.7188, 0.5, 0.75, 0.5455, 0.75, 0.5909, 0.7188, 0.5909, 0.7188, 0.5455, 0.75, 0.5909, 0.75, 0.6364, 0.7188, 0.6364, 0.7188, 0.5909, 0.75, 0.6364, 0.75, 0.6818, 0.7188, 0.6818, 0.7188, 0.6364, 0.75, 0.6818, 0.75, 0.7273, 0.7188, 0.7273, 0.7188, 0.6818, 0.75, 0.7273, 0.75, 0.7727, 0.7188, 0.7727, 0.7188, 0.7273, 0.75, 0.7727, 0.75, 0.8182, 0.7187, 0.8182, 0.7188, 0.7727, 0.75, 0.8182, 0.75, 0.8636, 0.7187, 0.8636, 0.7187, 0.8182, 0.75, 0.8636, 0.75, 0.9091, 0.7187, 0.9091, 0.7187, 0.8636, 0.75, 0.9091, 0.75, 0.9545, 0.7188, 0.9545, 0.7187, 0.9091, 0.7812, 0.5, 0.7812, 0.5455, 0.75, 0.5455, 0.75, 0.5, 0.7812, 0.5455, 0.7812, 0.5909, 0.75, 0.5909, 0.75, 0.5455, 0.7812, 0.5909, 0.7812, 0.6364, 0.75, 0.6364, 0.75, 0.5909, 0.7812, 0.6364, 0.7812, 0.6818, 0.75, 0.6818, 0.75, 0.6364, 0.7812, 0.6818, 0.7812, 0.7273, 0.75, 0.7273, 0.75, 0.6818, 0.7812, 0.7273, 0.7813, 0.7727, 0.75, 0.7727, 0.75, 0.7273, 0.7813, 0.7727, 0.7813, 0.8182, 0.75, 0.8182, 0.75, 0.7727, 0.7813, 0.8182, 0.7813, 0.8636, 0.75, 0.8636, 0.75, 0.8182, 0.7813, 0.8636, 0.7812, 0.9091, 0.75, 0.9091, 0.75, 0.8636, 0.7812, 0.9091, 0.7812, 0.9545, 0.75, 0.9545, 0.75, 0.9091, 0.8125, 0.5, 0.8125, 0.5455, 0.7812, 0.5455, 0.7812, 0.5, 0.8125, 0.5455, 0.8125, 0.5909, 0.7812, 0.5909, 0.7812, 0.5455, 0.8125, 0.5909, 0.8125, 0.6364, 0.7812, 0.6364, 0.7812, 0.5909, 0.8125, 0.6364, 0.8125, 0.6818, 0.7812, 0.6818, 0.7812, 0.6364, 0.8125, 0.6818, 0.8125, 0.7273, 0.7812, 0.7273, 0.7812, 0.6818, 0.8125, 0.7273, 0.8125, 0.7727, 0.7813, 0.7727, 0.7812, 0.7273, 0.8125, 0.7727, 0.8125, 0.8182, 0.7813, 0.8182, 0.7813, 0.7727, 0.8125, 0.8182, 0.8125, 0.8636, 0.7813, 0.8636, 0.7813, 0.8182, 0.8125, 0.8636, 0.8125, 0.9091, 0.7812, 0.9091, 0.7813, 0.8636, 0.8125, 0.9091, 0.8125, 0.9545, 0.7812, 0.9545, 0.7812, 0.9091, 0.8438, 0.5, 0.8438, 0.5455, 0.8125, 0.5455, 0.8125, 0.5, 0.8438, 0.5455, 0.8437, 0.5909, 0.8125, 0.5909, 0.8125, 0.5455, 0.8437, 0.5909, 0.8438, 0.6364, 0.8125, 0.6364, 0.8125, 0.5909, 0.8438, 0.6364, 0.8438, 0.6818, 0.8125, 0.6818, 0.8125, 0.6364, 0.8438, 0.6818, 0.8438, 0.7273, 0.8125, 0.7273, 0.8125, 0.6818, 0.8438, 0.7273, 0.8438, 0.7727, 0.8125, 0.7727, 0.8125, 0.7273, 0.8438, 0.7727, 0.8438, 0.8182, 0.8125, 0.8182, 0.8125, 0.7727, 0.8438, 0.8182, 0.8438, 0.8636, 0.8125, 0.8636, 0.8125, 0.8182, 0.8438, 0.8636, 0.8438, 0.9091, 0.8125, 0.9091, 0.8125, 0.8636, 0.8438, 0.9091, 0.8438, 0.9545, 0.8125, 0.9545, 0.8125, 0.9091, 0.875, 0.5, 0.875, 0.5455, 0.8438, 0.5455, 0.8438, 0.5, 0.875, 0.5455, 0.875, 0.5909, 0.8437, 0.5909, 0.8438, 0.5455, 0.875, 0.5909, 0.875, 0.6364, 0.8438, 0.6364, 0.8437, 0.5909, 0.875, 0.6364, 0.875, 0.6818, 0.8438, 0.6818, 0.8438, 0.6364, 0.875, 0.6818, 0.875, 0.7273, 0.8438, 0.7273, 0.8438, 0.6818, 0.875, 0.7273, 0.875, 0.7727, 0.8438, 0.7727, 0.8438, 0.7273, 0.875, 0.7727, 0.875, 0.8182, 0.8438, 0.8182, 0.8438, 0.7727, 0.875, 0.8182, 0.875, 0.8636, 0.8438, 0.8636, 0.8438, 0.8182, 0.875, 0.8636, 0.875, 0.9091, 0.8438, 0.9091, 0.8438, 0.8636, 0.875, 0.9091, 0.875, 0.9545, 0.8438, 0.9545, 0.8438, 0.9091, 0.9062, 0.5, 0.9062, 0.5455, 0.875, 0.5455, 0.875, 0.5, 0.9062, 0.5455, 0.9062, 0.5909, 0.875, 0.5909, 0.875, 0.5455, 0.9062, 0.5909, 0.9062, 0.6364, 0.875, 0.6364, 0.875, 0.5909, 0.9062, 0.6364, 0.9062, 0.6818, 0.875, 0.6818, 0.875, 0.6364, 0.9062, 0.6818, 0.9062, 0.7273, 0.875, 0.7273, 0.875, 0.6818, 0.9062, 0.7273, 0.9062, 0.7727, 0.875, 0.7727, 0.875, 0.7273, 0.9062, 0.7727, 0.9062, 0.8182, 0.875, 0.8182, 0.875, 0.7727, 0.9062, 0.8182, 0.9062, 0.8636, 0.875, 0.8636, 0.875, 0.8182, 0.9062, 0.8636, 0.9062, 0.9091, 0.875, 0.9091, 0.875, 0.8636, 0.9062, 0.9091, 0.9062, 0.9545, 0.875, 0.9545, 0.875, 0.9091, 0.9375, 0.5, 0.9375, 0.5455, 0.9062, 0.5455, 0.9062, 0.5, 0.9375, 0.5455, 0.9375, 0.5909, 0.9062, 0.5909, 0.9062, 0.5455, 0.9375, 0.5909, 0.9375, 0.6364, 0.9062, 0.6364, 0.9062, 0.5909, 0.9375, 0.6364, 0.9375, 0.6818, 0.9062, 0.6818, 0.9062, 0.6364, 0.9375, 0.6818, 0.9375, 0.7273, 0.9062, 0.7273, 0.9062, 0.6818, 0.9375, 0.7273, 0.9375, 0.7727, 0.9062, 0.7727, 0.9062, 0.7273, 0.9375, 0.7727, 0.9375, 0.8182, 0.9062, 0.8182, 0.9062, 0.7727, 0.9375, 0.8182, 0.9375, 0.8636, 0.9062, 0.8636, 0.9062, 0.8182, 0.9375, 0.8636, 0.9375, 0.9091, 0.9062, 0.9091, 0.9062, 0.8636, 0.9375, 0.9091, 0.9375, 0.9545, 0.9062, 0.9545, 0.9062, 0.9091, 0.9688, 0.5, 0.9688, 0.5455, 0.9375, 0.5455, 0.9375, 0.5, 0.9688, 0.5455, 0.9688, 0.5909, 0.9375, 0.5909, 0.9375, 0.5455, 0.9688, 0.5909, 0.9688, 0.6364, 0.9375, 0.6364, 0.9375, 0.5909, 0.9688, 0.6364, 0.9688, 0.6818, 0.9375, 0.6818, 0.9375, 0.6364, 0.9688, 0.6818, 0.9688, 0.7273, 0.9375, 0.7273, 0.9375, 0.6818, 0.9688, 0.7273, 0.9688, 0.7727, 0.9375, 0.7727, 0.9375, 0.7273, 0.9688, 0.7727, 0.9688, 0.8182, 0.9375, 0.8182, 0.9375, 0.7727, 0.9688, 0.8182, 0.9688, 0.8636, 0.9375, 0.8636, 0.9375, 0.8182, 0.9688, 0.8636, 0.9688, 0.9091, 0.9375, 0.9091, 0.9375, 0.8636, 0.9688, 0.9091, 0.9688, 0.9545, 0.9375, 0.9545, 0.9375, 0.9091, 1.0, 0.5, 1.0, 0.5455, 0.9688, 0.5455, 0.9688, 0.5, 1.0, 0.5455, 1.0, 0.5909, 0.9688, 0.5909, 0.9688, 0.5455, 1.0, 0.5909, 1.0, 0.6364, 0.9688, 0.6364, 0.9688, 0.5909, 1.0, 0.6364, 1.0, 0.6818, 0.9688, 0.6818, 0.9688, 0.6364, 1.0, 0.6818, 1.0, 0.7273, 0.9688, 0.7273, 0.9688, 0.6818, 1.0, 0.7273, 1.0, 0.7727, 0.9688, 0.7727, 0.9688, 0.7273, 1.0, 0.7727, 1.0, 0.8182, 0.9688, 0.8182, 0.9688, 0.7727, 1.0, 0.8182, 1.0, 0.8636, 0.9688, 0.8636, 0.9688, 0.8182, 1.0, 0.8636, 1.0, 0.9091, 0.9688, 0.9091, 0.9688, 0.8636, 1.0, 0.9091, 1.0, 0.9545, 0.9688, 0.9545, 0.9688, 0.9091])
me_cylinder.update()
arm_armature = bpy.data.armatures.new('Armature')  # bones are not reproduced
arm_armature_002 = bpy.data.armatures.new('Armature.002')  # bones are not reproduced

# ---- objects
ob_light = bpy.data.objects.new('Light', light_light)
ob_camera = bpy.data.objects.new('Camera', cam_camera)
ob_cylinder = bpy.data.objects.new('Cylinder', me_cylinder)
ob_fkarmature = bpy.data.objects.new('FkArmature', arm_armature)
ob_ikarmature = bpy.data.objects.new('IkArmature', arm_armature_002)

# ---- transforms, parenting, visibility, modifiers, constraints
ob_light.location = (4.076, 1.005, 5.904)
ob_light.rotation_euler = (0.6503, 0.05522, 1.866)
ob_light.lock_rotations_4d = False
ob_light.empty_display_type = 'ARROWS'
ob_light.color = (0.0, 0.0, 0.0, 0.0)
ob_light.lineart.crease_threshold = 0.0
ob_camera.location = (7.359, -6.926, 4.958)
ob_camera.rotation_euler = (1.109, 0.0, 0.8149)
ob_camera.lock_rotations_4d = False
ob_camera.empty_display_type = 'ARROWS'
ob_camera.color = (0.0, 0.0, 0.0, 0.0)
ob_camera.display_type = 'WIRE'
ob_camera.lineart.crease_threshold = 0.0
ob_cylinder.parent = ob_fkarmature
ob_cylinder.location = (0.0, 0.0, 0.0)
ob_cylinder.scale = (1.0, 1.0, 2.968)
_vg = ob_cylinder.vertex_groups.new(name='Bone')
for _i, _w in zip([0, 2, 4, 6, 8, 10, 12, 14, 16, 18, 20, 22, 24, 26, 28, 30, 32, 34, 36, 38, 40, 42, 44, 46, 48, 50, 52, 54, 56, 58, 60, 62, 64, 65, 66, 67, 68, 69, 70, 71, 72, 73, 74, 75, 76, 77, 78, 79, 80, 81, 82, 83, 84, 85, 86, 87, 88, 89, 90, 91, 92, 93, 94, 95, 96, 97, 98, 99, 100, 101, 102, 103, 104, 105, 106, 107, 108, 109, 110, 111, 112, 113, 114, 115, 116, 117, 118, 119, 120, 121, 122, 123, 124, 125, 126, 127, 128, 129, 130, 131, 132, 133, 134, 135, 136, 137, 138, 139, 140, 141, 142, 143, 144, 145, 146, 147, 148, 149, 150, 151, 152, 153, 154, 155, 156, 157, 158, 159, 160, 161, 162, 163, 164, 165, 166, 167, 168, 169, 170, 171, 172, 173, 174, 175, 176, 177, 178, 179, 180, 181, 182, 183, 184, 185, 186, 187, 188, 189, 190, 191, 192, 193, 194, 195, 196, 197, 198, 199, 200, 201, 202, 203, 204, 205, 206, 207, 208, 209, 210, 211, 212, 213, 214, 215, 216, 217, 218, 219, 220, 221, 222, 223, 224, 225, 226, 227, 228, 229, 230, 231, 232, 233, 234, 235, 236, 237, 238, 239, 240, 241, 242, 243, 244, 245, 246, 247, 248, 249, 250, 251, 252, 253, 254, 255, 256, 257, 258, 259, 260, 261, 262, 263, 264, 265, 266, 267, 268, 269, 270, 271, 272, 273, 274, 275, 276, 277, 278, 279, 280, 281, 282, 283, 284, 285, 286, 287, 288, 289, 290, 291, 292, 293, 294, 295, 296, 297, 298, 299, 300, 301, 302, 303, 304, 305, 306, 307, 308, 309, 310, 311, 312, 313, 314, 315, 316, 317, 318, 319, 320, 321, 322, 323, 324, 325, 326, 327, 328, 329, 330, 331, 332, 333, 334, 335, 336, 337, 338, 339, 340, 341, 342, 343, 344, 345, 346, 347, 348, 349, 350, 351, 352, 353, 354, 355, 356, 357, 358, 359, 360, 361, 362, 363, 364, 365, 366, 367, 368, 369, 370, 371, 372, 373, 374, 375, 376, 377, 378, 379, 380, 381, 382, 383], [0.9928, 0.9928, 0.9927, 0.9927, 0.9927, 0.9928, 0.9928, 0.9929, 0.9928, 0.9928, 0.9927, 0.9927, 0.9927, 0.9928, 0.9928, 0.9929, 0.9928, 0.9928, 0.9927, 0.9927, 0.9927, 0.9928, 0.9928, 0.9929, 0.9928, 0.9928, 0.9927, 0.9927, 0.9927, 0.9928, 0.9928, 0.9929, 0.9917, 0.9899, 0.9867, 0.9801, 0.9623, 0.905, 0.7371, 0.2625, 0.09411, 0.02083, 0.02066, 0.0941, 0.2625, 0.7371, 0.905, 0.9623, 0.9801, 0.9867, 0.9899, 0.9917, 0.02052, 0.09409, 0.2625, 0.7371, 0.905, 0.9623, 0.9801, 0.9867, 0.9899, 0.9917, 0.02066, 0.0941, 0.2625, 0.7371, 0.905, 0.9623, 0.9801, 0.9867, 0.9899, 0.9917, 0.02083, 0.09411, 0.2625, 0.7371, 0.905, 0.9623, 0.9801, 0.9867, 0.9899, 0.9917, 0.02094, 0.09412, 0.2625, 0.7371, 0.905, 0.9623, 0.9801, 0.9867, 0.9899, 0.9917, 0.02096, 0.09412, 0.2625, 0.7371, 0.905, 0.9623, 0.9801, 0.9867, 0.9899, 0.9917, 0.02092, 0.09412, 0.2625, 0.7371, 0.905, 0.9623, 0.9801, 0.9867, 0.9899, 0.9917, 0.0208, 0.09411, 0.2625, 0.7371, 0.905, 0.9623, 0.9801, 0.9867, 0.9899, 0.9917, 0.02061, 0.09409, 0.2625, 0.7371, 0.905, 0.9623, 0.9801, 0.9867, 0.9899, 0.9917, 0.02047, 0.09409, 0.2625, 0.7371, 0.905, 0.9623, 0.9801, 0.9867, 0.9899, 0.9917, 0.02061, 0.09409, 0.2625, 0.7371, 0.905, 0.9623, 0.9801, 0.9867, 0.9899, 0.9917, 0.0208, 0.09411, 0.2625, 0.7371, 0.905, 0.9623, 0.9801, 0.9867, 0.9899, 0.9917, 0.02092, 0.09412, 0.2625, 0.7371, 0.905, 0.9623, 0.9801, 0.9867, 0.9899, 0.9917, 0.02096, 0.09412, 0.2625, 0.7371, 0.905, 0.9623, 0.9801, 0.9867, 0.9899, 0.9917, 0.02094, 0.09412, 0.2625, 0.7371, 0.905, 0.9623, 0.9801, 0.9867, 0.9899, 0.9917, 0.02083, 0.09411, 0.2625, 0.7371, 0.905, 0.9623, 0.9801, 0.9867, 0.9899, 0.9917, 0.02066, 0.0941, 0.2625, 0.7371, 0.905, 0.9623, 0.9801, 0.9867, 0.9899, 0.9917, 0.02052, 0.09409, 0.2625, 0.7371, 0.905, 0.9623, 0.9801, 0.9867, 0.9899, 0.9917, 0.02066, 0.0941, 0.2625, 0.7371, 0.905, 0.9623, 0.9801, 0.9867, 0.9899, 0.9917, 0.02083, 0.09411, 0.2625, 0.7371, 0.905, 0.9623, 0.9801, 0.9867, 0.9899, 0.9917, 0.02094, 0.09412, 0.2625, 0.7371, 0.905, 0.9623, 0.9801, 0.9867, 0.9899, 0.9917, 0.02096, 0.09412, 0.2625, 0.7371, 0.905, 0.9623, 0.9801, 0.9867, 0.9899, 0.9917, 0.02092, 0.09412, 0.2625, 0.7371, 0.905, 0.9623, 0.9801, 0.9867, 0.9899, 0.9917, 0.0208, 0.09411, 0.2625, 0.7371, 0.905, 0.9623, 0.9801, 0.9867, 0.9899, 0.9917, 0.02061, 0.09409, 0.2625, 0.7371, 0.905, 0.9623, 0.9801, 0.9867, 0.9899, 0.9917, 0.02047, 0.09409, 0.2625, 0.7371, 0.905, 0.9623, 0.9801, 0.9867, 0.9899, 0.9917, 0.02061, 0.09409, 0.2625, 0.7371, 0.905, 0.9623, 0.9801, 0.9867, 0.9899, 0.9917, 0.0208, 0.09411, 0.2625, 0.7371, 0.905, 0.9623, 0.9801, 0.9867, 0.9899, 0.9917, 0.02092, 0.09412, 0.2625, 0.7371, 0.905, 0.9623, 0.9801, 0.9867, 0.9899, 0.9917, 0.02096, 0.09412, 0.2625, 0.7371, 0.905, 0.9623, 0.9801, 0.9867, 0.9899, 0.9917, 0.02094, 0.09412, 0.2625, 0.7371, 0.905, 0.9623, 0.9801, 0.9867, 0.9899, 0.9917]): _vg.add([_i], _w, 'REPLACE')
_vg = ob_cylinder.vertex_groups.new(name='Bone.001')
for _i, _w in zip([1, 3, 5, 7, 9, 11, 13, 15, 17, 19, 21, 23, 25, 27, 29, 31, 33, 35, 37, 39, 41, 43, 45, 47, 49, 51, 53, 55, 57, 59, 61, 63, 68, 69, 70, 71, 72, 73, 74, 75, 76, 77, 78, 79, 84, 85, 86, 87, 88, 89, 94, 95, 96, 97, 98, 99, 104, 105, 106, 107, 108, 109, 114, 115, 116, 117, 118, 119, 124, 125, 126, 127, 128, 129, 134, 135, 136, 137, 138, 139, 144, 145, 146, 147, 148, 149, 154, 155, 156, 157, 158, 159, 164, 165, 166, 167, 168, 169, 174, 175, 176, 177, 178, 179, 184, 185, 186, 187, 188, 189, 194, 195, 196, 197, 198, 199, 204, 205, 206, 207, 208, 209, 214, 215, 216, 217, 218, 219, 224, 225, 226, 227, 228, 229, 234, 235, 236, 237, 238, 239, 244, 245, 246, 247, 248, 249, 254, 255, 256, 257, 258, 259, 264, 265, 266, 267, 268, 269, 274, 275, 276, 277, 278, 279, 284, 285, 286, 287, 288, 289, 294, 295, 296, 297, 298, 299, 304, 305, 306, 307, 308, 309, 314, 315, 316, 317, 318, 319, 324, 325, 326, 327, 328, 329, 334, 335, 336, 337, 338, 339, 344, 345, 346, 347, 348, 349, 354, 355, 356, 357, 358, 359, 364, 365, 366, 367, 368, 369, 374, 375, 376, 377, 378, 379], [0.2931, 0.3376, 0.3944, 0.3376, 0.2931, 0.2574, 0.2279, 0.2091, 0.1932, 0.1788, 0.165, 0.1788, 0.1932, 0.2091, 0.2279, 0.2574, 0.2931, 0.3376, 0.3944, 0.3376, 0.2931, 0.2574, 0.2279, 0.2091, 0.1932, 0.1788, 0.165, 0.1788, 0.1932, 0.2091, 0.2279, 0.2574, 0.01661, 0.08397, 0.2326, 0.6527, 0.6688, 0.3022, 0.3101, 0.6703, 0.653, 0.2327, 0.08399, 0.01662, 0.3147, 0.671, 0.6531, 0.2327, 0.084, 0.01662, 0.3101, 0.6703, 0.653, 0.2327, 0.08399, 0.01662, 0.3022, 0.6688, 0.6527, 0.2326, 0.08397, 0.01661, 0.2935, 0.6668, 0.6522, 0.2325, 0.08395, 0.0166, 0.2854, 0.6648, 0.6517, 0.2324, 0.08392, 0.01658, 0.2788, 0.6629, 0.6512, 0.2323, 0.08389, 0.01657, 0.2736, 0.6615, 0.6509, 0.2322, 0.08386, 0.01656, 0.27, 0.6605, 0.6506, 0.2321, 0.08385, 0.01655, 0.2684, 0.6602, 0.6505, 0.2321, 0.08384, 0.01654, 0.27, 0.6605, 0.6506, 0.2321, 0.08385, 0.01655, 0.2736, 0.6615, 0.6509, 0.2322, 0.08386, 0.01656, 0.2788, 0.6629, 0.6512, 0.2323, 0.08389, 0.01657, 0.2854, 0.6648, 0.6517, 0.2324, 0.08392, 0.01658, 0.2935, 0.6668, 0.6522, 0.2325, 0.08395, 0.0166, 0.3022, 0.6688, 0.6527, 0.2326, 0.08397, 0.01661, 0.3101, 0.6703, 0.653, 0.2327, 0.08399, 0.01662, 0.3147, 0.671, 0.6531, 0.2327, 0.084, 0.01662, 0.3101, 0.6703, 0.653, 0.2327, 0.08399, 0.01662, 0.3022, 0.6688, 0.6527, 0.2326, 0.08397, 0.01661, 0.2935, 0.6668, 0.6522, 0.2325, 0.08395, 0.0166, 0.2854, 0.6648, 0.6517, 0.2324, 0.08392, 0.01658, 0.2788, 0.6629, 0.6512, 0.2323, 0.08389, 0.01657, 0.2736, 0.6615, 0.6509, 0.2322, 0.08386, 0.01656, 0.27, 0.6605, 0.6506, 0.2321, 0.08385, 0.01655, 0.2684, 0.6602, 0.6505, 0.2321, 0.08384, 0.01654, 0.27, 0.6605, 0.6506, 0.2321, 0.08385, 0.01655, 0.2736, 0.6615, 0.6509, 0.2322, 0.08386, 0.01656, 0.2788, 0.6629, 0.6512, 0.2323, 0.08389, 0.01657, 0.2854, 0.6648, 0.6517, 0.2324, 0.08392, 0.01658, 0.2935, 0.6668, 0.6522, 0.2325, 0.08395, 0.0166]): _vg.add([_i], _w, 'REPLACE')
_vg = ob_cylinder.vertex_groups.new(name='Bone.002')
for _i, _w in zip([1, 3, 5, 7, 9, 11, 13, 15, 17, 19, 21, 23, 25, 27, 29, 31, 33, 35, 37, 39, 41, 43, 45, 47, 49, 51, 53, 55, 57, 59, 61, 63, 70, 71, 72, 73, 74, 75, 76, 77, 84, 85, 86, 87, 94, 95, 96, 97, 104, 105, 106, 107, 114, 115, 116, 117, 124, 125, 126, 127, 134, 135, 136, 137, 144, 145, 146, 147, 154, 155, 156, 157, 164, 165, 166, 167, 174, 175, 176, 177, 184, 185, 186, 187, 194, 195, 196, 197, 204, 205, 206, 207, 214, 215, 216, 217, 224, 225, 226, 227, 234, 235, 236, 237, 244, 245, 246, 247, 254, 255, 256, 257, 264, 265, 266, 267, 274, 275, 276, 277, 284, 285, 286, 287, 294, 295, 296, 297, 304, 305, 306, 307, 314, 315, 316, 317, 324, 325, 326, 327, 334, 335, 336, 337, 344, 345, 346, 347, 354, 355, 356, 357, 364, 365, 366, 367, 374, 375, 376, 377], [0.6886, 0.6448, 0.5891, 0.6448, 0.6886, 0.7241, 0.7537, 0.7724, 0.7886, 0.8037, 0.8186, 0.8037, 0.7886, 0.7724, 0.7537, 0.7241, 0.6886, 0.6448, 0.5891, 0.6448, 0.6886, 0.7241, 0.7537, 0.7724, 0.7886, 0.8037, 0.8186, 0.8037, 0.7886, 0.7724, 0.7537, 0.7241, 0.01066, 0.08478, 0.2371, 0.6624, 0.6545, 0.2356, 0.08446, 0.01051, 0.65, 0.2349, 0.08434, 0.01045, 0.6545, 0.2356, 0.08446, 0.01051, 0.6624, 0.2371, 0.08478, 0.01066, 0.6711, 0.2391, 0.08524, 0.01087, 0.6791, 0.2411, 0.08574, 0.01112, 0.6857, 0.2429, 0.08622, 0.01136, 0.691, 0.2444, 0.0866, 0.01155, 0.6947, 0.2454, 0.08686, 0.01168, 0.6964, 0.2457, 0.08695, 0.01173, 0.6947, 0.2454, 0.08686, 0.01168, 0.691, 0.2444, 0.0866, 0.01155, 0.6857, 0.2429, 0.08622, 0.01136, 0.6791, 0.2411, 0.08574, 0.01112, 0.6711, 0.2391, 0.08524, 0.01087, 0.6624, 0.2371, 0.08478, 0.01066, 0.6545, 0.2356, 0.08446, 0.01051, 0.65, 0.2349, 0.08434, 0.01045, 0.6545, 0.2356, 0.08446, 0.01051, 0.6624, 0.2371, 0.08478, 0.01066, 0.6711, 0.2391, 0.08524, 0.01087, 0.6791, 0.2411, 0.08574, 0.01112, 0.6857, 0.2429, 0.08622, 0.01136, 0.691, 0.2444, 0.0866, 0.01155, 0.6947, 0.2454, 0.08686, 0.01168, 0.6964, 0.2457, 0.08695, 0.01173, 0.6947, 0.2454, 0.08686, 0.01168, 0.691, 0.2444, 0.0866, 0.01155, 0.6857, 0.2429, 0.08622, 0.01136, 0.6791, 0.2411, 0.08574, 0.01112, 0.6711, 0.2391, 0.08524, 0.01087]): _vg.add([_i], _w, 'REPLACE')
_m = ob_cylinder.modifiers.new('Armature', 'ARMATURE')
_m.object = ob_fkarmature
ob_fkarmature.location = (0.0, 0.0, 0.0)
ob_fkarmature.show_in_front = True
ob_ikarmature.location = (0.0, 0.0, 0.0)
ob_ikarmature.rotation_euler = (-0.0, -1.571, 0.0)

# ---- collection membership
col_collection.objects.link(ob_light)
col_collection.objects.link(ob_camera)
col_collection.objects.link(ob_cylinder)
col_collection.objects.link(ob_fkarmature)
col_collection.objects.link(ob_ikarmature)

# ---- scene / render settings (as saved in the file)
scene.camera = ob_camera
scene.frame_start = 1; scene.frame_end = 60; scene.frame_set(30)
scene.render.engine = 'BLENDER_EEVEE_NEXT'
scene.cycles.sampling_pattern = 'TABULATED_SOBOL'
scene.view_settings.view_transform = 'Filmic'
bpy.context.view_layer.update()
